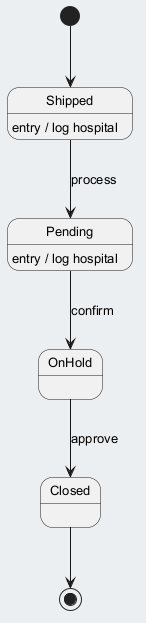

The diagram above was rendered by PlantUML. Its source (embedded in the PNG):
@startuml
skinparam backgroundColor #ECEFF1
skinparam classBackgroundColor #FFFFFF
skinparam classBorderColor #455A64
skinparam defaultFontSize 13
[*] --> Shipped
Shipped --> Pending : process
Shipped : entry / log hospital
Pending --> OnHold : confirm
Pending : entry / log hospital
OnHold --> Closed : approve
Closed --> [*]
@enduml